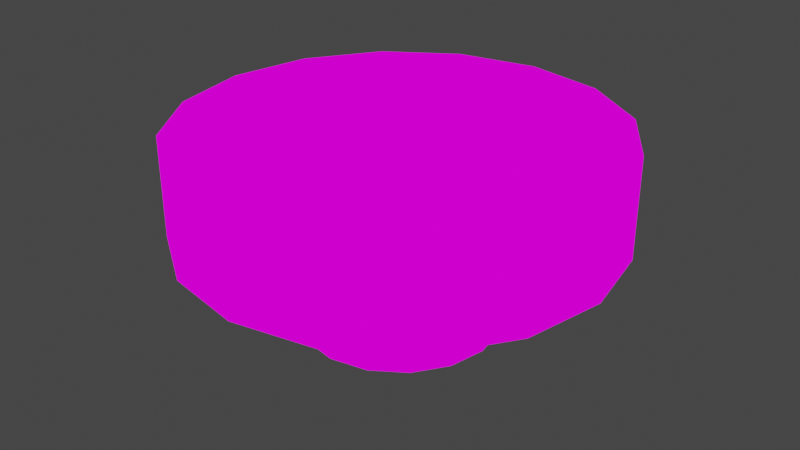 # Source: bowl.blend  (saved by Blender 2.80.75; exported with 4.5.12 LTS)
import bpy
from mathutils import Matrix  # noqa: F401  (used for matrix-valued properties, if any)

bpy.ops.wm.read_factory_settings(use_empty=True)
scene = bpy.context.scene
scene.name = 'Scene'

# ---- collections
col_collection = bpy.data.collections.new('Collection'); scene.collection.children.link(col_collection)

# ---- images (referenced by path relative to the original .blend; pixels are not part of the script)
import os
ASSET_DIR = os.environ.get("B2B_ASSET_DIR", "")  # directory of the original .blend (textures are referenced by path, not embedded)
HERE = os.path.dirname(os.path.abspath(__file__))  # packed textures are extracted next to this script under _unpacked/

def load_image(name, relpath, width, height, colorspace="sRGB"):
    """Load a texture the original file referenced (path relative to the .blend, or extracted next to this script)."""
    p = next((c for c in (os.path.join(HERE, relpath), os.path.join(ASSET_DIR, relpath)) if relpath and os.path.exists(c)), "")
    if p:
        img = bpy.data.images.load(p, check_existing=True)
        img.name = name
    else:  # same state as the original file: an image datablock whose file is absent (Cycles renders it pink)
        img = bpy.data.images.new(name, width, height)
        img.source = "FILE"
        img.filepath = "//" + (relpath or name)
    img.colorspace_settings.name = colorspace
    return img
img_bowl_png = load_image('Bowl.png', 'Bowl.png', 1024, 1024, 'sRGB')

# ---- materials (node trees are filled in below, after node groups)
mat_bowl = bpy.data.materials.new('bowl')
mat_bowl.use_transparent_shadow = False

# ---- material node trees
mat_bowl.use_nodes = True; mat_bowl.node_tree.nodes.clear()
_N = mat_bowl.node_tree.nodes; _L = mat_bowl.node_tree.links
n0 = _N.new('ShaderNodeOutputMaterial'); n0.name = 'Material Output'; n0.location = (300, 300)
n1 = _N.new('ShaderNodeEmission'); n1.name = 'Emission'; n1.location = (10, 300)
n2 = _N.new('ShaderNodeTexImage'); n2.name = 'Image Texture'; n2.location = (-280, 260)
n2.image = img_bowl_png
_L.new(n1.outputs[0], n0.inputs[0])
_L.new(n2.outputs[0], n1.inputs[0])
n0.is_active_output = True

# ---- world
world_world = bpy.data.worlds.new('World'); scene.world = world_world
world_world.use_nodes = True; world_world.node_tree.nodes.clear()
_N = world_world.node_tree.nodes; _L = world_world.node_tree.links
n0 = _N.new('ShaderNodeOutputWorld'); n0.name = 'World Output'; n0.location = (300, 300)
n1 = _N.new('ShaderNodeBackground'); n1.name = 'Background'; n1.location = (10, 300)
n1.inputs[0].default_value = (0.05088, 0.05088, 0.05088, 1.0)
_L.new(n1.outputs[0], n0.inputs[0])
n0.is_active_output = True
world_world.color = (0.05088, 0.05088, 0.05088)
world_world.use_sun_shadow = False
world_world.sun_shadow_jitter_overblur = 0.0

# ---- meshes
me_cylinder = bpy.data.meshes.new('Cylinder')
me_cylinder.from_pydata([(0.0, 1.0, -1.0), (0.0, 1.0, -0.6906), (0.3827, 0.9239, -1.0), (0.3827, 0.9239, -0.6906), (0.7071, 0.7071, -1.0), (0.7071, 0.7071, -0.6906), (0.9239, 0.3827, -1.0), (0.9239, 0.3827, -0.6906), (1.0, -4.371e-08, -1.0), (1.0, -4.371e-08, -0.6906), (0.9239, -0.3827, -1.0), (0.9239, -0.3827, -0.6906), (0.7071, -0.7071, -1.0), (0.7071, -0.7071, -0.6906), (0.3827, -0.9239, -1.0), (0.3827, -0.9239, -0.6906), (1.51e-07, -1.0, -1.0), (1.51e-07, -1.0, -0.6906), (-0.3827, -0.9239, -1.0), (-0.3827, -0.9239, -0.6906), (-0.7071, -0.7071, -1.0), (-0.7071, -0.7071, -0.6906), (-0.9239, -0.3827, -1.0), (-0.9239, -0.3827, -0.6906), (-1.0, 1.192e-08, -1.0), (-1.0, 1.192e-08, -0.6906), (-0.9239, 0.3827, -1.0), (-0.9239, 0.3827, -0.6906), (-0.7071, 0.7071, -1.0), (-0.7071, 0.7071, -0.6906), (-0.3827, 0.9239, -1.0), (-0.3827, 0.9239, -0.6906), (-4.35e-08, 2.168, -0.03265), (0.8296, 2.003, -0.03265), (1.533, 1.533, -0.03265), (2.003, 0.8296, -0.03265), (2.168, -1.078e-07, -0.03265), (2.003, -0.8296, -0.03265), (1.533, -1.533, -0.03265), (0.8296, -2.003, -0.03265), (2.838e-07, -2.168, -0.03265), (-0.8296, -2.003, -0.03265), (-1.533, -1.533, -0.03265), (-2.003, -0.8296, -0.03265), (-2.168, 1.28e-08, -0.03265), (-2.003, 0.8296, -0.03265), (-1.533, 1.533, -0.03265), (-0.8296, 2.003, -0.03265), (-4.285e-08, 2.168, 0.9776), (0.8296, 2.003, 0.9776), (1.533, 1.533, 0.9776), (2.003, 0.8296, 0.9776), (2.168, -1.078e-07, 0.9776), (2.003, -0.8296, 0.9776), (1.533, -1.533, 0.9776), (0.8296, -2.003, 0.9776), (2.845e-07, -2.168, 0.9776), (-0.8296, -2.003, 0.9776), (-1.533, -1.533, 0.9776), (-2.003, -0.8296, 0.9776), (-2.168, 1.28e-08, 0.9776), (-2.003, 0.8296, 0.9776), (-1.533, 1.533, 0.9776), (-0.8296, 2.003, 0.9776), (-2.041e-08, 1.904, 0.6946), (0.7286, 1.759, 0.6946), (1.346, 1.346, 0.6946), (1.759, 0.7286, 0.6946), (1.904, -9.469e-08, 0.6946), (1.759, -0.7286, 0.6946), (1.346, -1.346, 0.6946), (0.7286, -1.759, 0.6946), (2.671e-07, -1.904, 0.6946), (-0.7286, -1.759, 0.6946), (-1.346, -1.346, 0.6946), (-1.759, -0.7286, 0.6946), (-1.904, 1.124e-08, 0.6946), (-1.759, 0.7286, 0.6946), (-1.346, 1.346, 0.6946), (-0.7286, 1.759, 0.6946)], [], [(0, 1, 3, 2), (2, 3, 5, 4), (4, 5, 7, 6), (6, 7, 9, 8), (8, 9, 11, 10), (10, 11, 13, 12), (12, 13, 15, 14), (14, 15, 17, 16), (16, 17, 19, 18), (18, 19, 21, 20), (20, 21, 23, 22), (22, 23, 25, 24), (24, 25, 27, 26), (26, 27, 29, 28), (7, 5, 34, 35), (28, 29, 31, 30), (30, 31, 1, 0), (0, 2, 4, 6, 8, 10, 12, 14, 16, 18, 20, 22, 24, 26, 28, 30), (37, 36, 52, 53), (17, 15, 39, 40), (3, 1, 32, 33), (27, 25, 44, 45), (13, 11, 37, 38), (23, 21, 42, 43), (1, 31, 47, 32), (9, 7, 35, 36), (19, 17, 40, 41), (29, 27, 45, 46), (5, 3, 33, 34), (15, 13, 38, 39), (25, 23, 43, 44), (11, 9, 36, 37), (21, 19, 41, 42), (31, 29, 46, 47), (58, 57, 73, 74), (45, 44, 60, 61), (38, 37, 53, 54), (46, 45, 61, 62), (39, 38, 54, 55), (47, 46, 62, 63), (40, 39, 55, 56), (33, 32, 48, 49), (32, 47, 63, 48), (41, 40, 56, 57), (34, 33, 49, 50), (42, 41, 57, 58), (35, 34, 50, 51), (43, 42, 58, 59), (36, 35, 51, 52), (44, 43, 59, 60), (65, 64, 79, 78, 77, 76, 75, 74, 73, 72, 71, 70, 69, 68, 67, 66), (51, 50, 66, 67), (59, 58, 74, 75), (52, 51, 67, 68), (60, 59, 75, 76), (53, 52, 68, 69), (61, 60, 76, 77), (54, 53, 69, 70), (62, 61, 77, 78), (55, 54, 70, 71), (63, 62, 78, 79), (56, 55, 71, 72), (49, 48, 64, 65), (48, 63, 79, 64), (57, 56, 72, 73), (50, 49, 65, 66)])
me_cylinder.polygons.foreach_set('use_smooth', [True] * 66)
_uv = me_cylinder.uv_layers.new(name='UVMap')
_uv.uv.foreach_set('vector', [1.002, 0.9267, 1.002, 0.7222, 0.94, 0.7222, 0.94, 0.9267, 0.94, 0.9267, 0.94, 0.7222, 0.8775, 0.7222, 0.8775, 0.9267, 0.8775, 0.9267, 0.8775, 0.7222, 0.815, 0.7222, 0.815, 0.9267, 0.815, 0.9267, 0.815, 0.7222, 0.7525, 0.7222, 0.7525, 0.9267, 0.7525, 0.9267, 0.7525, 0.7222, 0.69, 0.7222, 0.69, 0.9267, 0.69, 0.9267, 0.69, 0.7222, 0.6275, 0.7222, 0.6275, 0.9267, 0.6275, 0.9267, 0.6275, 0.7222, 0.565, 0.7222, 0.565, 0.9267, 0.565, 0.9267, 0.565, 0.7222, 0.5025, 0.7222, 0.5025, 0.9267, 0.5025, 0.9267, 0.5025, 0.7222, 0.44, 0.7222, 0.44, 0.9267, 0.44, 0.9267, 0.44, 0.7222, 0.3775, 0.7222, 0.3775, 0.9267, 0.3775, 0.9267, 0.3775, 0.7222, 0.315, 0.7222, 0.315, 0.9267, 0.315, 0.9267, 0.315, 0.7222, 0.2525, 0.7222, 0.2525, 0.9267, 0.2525, 0.9267, 0.2525, 0.7222, 0.19, 0.7222, 0.19, 0.9267, 0.19, 0.9267, 0.19, 0.7222, 0.1275, 0.7222, 0.1275, 0.9267, 0.8376, 0.8011, 0.8526, 0.8011, 0.8909, 0.8316, 0.8583, 0.8316, 0.1275, 0.9267, 0.1275, 0.7222, 0.06498, 0.7222, 0.06498, 0.9267, 0.06498, 0.9267, 0.06498, 0.7222, 0.002481, 0.7222, 0.002481, 0.9267, 0.884, 0.1774, 0.9141, 0.1714, 0.9396, 0.1543, 0.9567, 0.1288, 0.9627, 0.09867, 0.9567, 0.06856, 0.9396, 0.04303, 0.9141, 0.02597, 0.884, 0.01998, 0.8538, 0.02597, 0.8283, 0.04303, 0.8113, 0.06856, 0.8053, 0.09867, 0.8113, 0.1288, 0.8283, 0.1543, 0.8538, 0.1714, 0.4325, 0.5675, 0.495, 0.5675, 0.495, 0.368, 0.4325, 0.368, 0.7735, 0.8011, 0.777, 0.8011, 0.7271, 0.8316, 0.7194, 0.8316, 0.8627, 0.8011, 0.8662, 0.8011, 0.9203, 0.8316, 0.9126, 0.8316, 0.8376, 0.8011, 0.8199, 0.8011, 0.8199, 0.8316, 0.8583, 0.8316, 0.7871, 0.8011, 0.8021, 0.8011, 0.7814, 0.8316, 0.7488, 0.8316, 0.8021, 0.8011, 0.7871, 0.8011, 0.7488, 0.8316, 0.7814, 0.8316, 0.8662, 0.8011, 0.8627, 0.8011, 0.9126, 0.8316, 0.9203, 0.8316, 0.8199, 0.8011, 0.8376, 0.8011, 0.8583, 0.8316, 0.8199, 0.8316, 0.777, 0.8011, 0.7735, 0.8011, 0.7194, 0.8316, 0.7271, 0.8316, 0.8526, 0.8011, 0.8376, 0.8011, 0.8583, 0.8316, 0.8909, 0.8316, 0.8526, 0.8011, 0.8627, 0.8011, 0.9126, 0.8316, 0.8909, 0.8316, 0.777, 0.8011, 0.7871, 0.8011, 0.7488, 0.8316, 0.7271, 0.8316, 0.8199, 0.8011, 0.8021, 0.8011, 0.7814, 0.8316, 0.8199, 0.8316, 0.8021, 0.8011, 0.8199, 0.8011, 0.8199, 0.8316, 0.7814, 0.8316, 0.7871, 0.8011, 0.777, 0.8011, 0.7271, 0.8316, 0.7488, 0.8316, 0.8627, 0.8011, 0.8526, 0.8011, 0.8909, 0.8316, 0.9126, 0.8316, 0.3775, 0.7222, 0.44, 0.7222, 0.44, 0.7222, 0.3775, 0.7222, 0.9325, 0.5675, 0.995, 0.5675, 0.995, 0.368, 0.9325, 0.368, 0.37, 0.5675, 0.4325, 0.5675, 0.4325, 0.368, 0.37, 0.368, 0.87, 0.5675, 0.9325, 0.5675, 0.9325, 0.368, 0.87, 0.368, 0.3075, 0.5675, 0.37, 0.5675, 0.37, 0.368, 0.3075, 0.368, 0.8075, 0.5675, 0.87, 0.5675, 0.87, 0.368, 0.8075, 0.368, 0.245, 0.5675, 0.3075, 0.5675, 0.3075, 0.368, 0.245, 0.368, 0.6825, 0.5675, 0.745, 0.5675, 0.745, 0.368, 0.6825, 0.368, 0.745, 0.5675, 0.8075, 0.5675, 0.8075, 0.368, 0.745, 0.368, 0.1825, 0.5675, 0.245, 0.5675, 0.245, 0.368, 0.1825, 0.368, 0.62, 0.5675, 0.6825, 0.5675, 0.6825, 0.368, 0.62, 0.368, 0.12, 0.5675, 0.1825, 0.5675, 0.1825, 0.368, 0.12, 0.368, 0.5575, 0.5675, 0.62, 0.5675, 0.62, 0.368, 0.5575, 0.368, 0.05754, 0.5675, 0.12, 0.5675, 0.12, 0.368, 0.05754, 0.368, 0.495, 0.5675, 0.5575, 0.5675, 0.5575, 0.368, 0.495, 0.368, -0.004961, 0.5675, 0.05754, 0.5675, 0.05754, 0.368, -0.004962, 0.368, 0.6795, 0.2958, 0.6246, 0.3067, 0.5697, 0.2958, 0.5231, 0.2647, 0.492, 0.2181, 0.481, 0.1632, 0.492, 0.1082, 0.5231, 0.06165, 0.5697, 0.03053, 0.6246, 0.0196, 0.6795, 0.03053, 0.7261, 0.06165, 0.7572, 0.1082, 0.7682, 0.1632, 0.7572, 0.2181, 0.7261, 0.2647, 0.815, 0.7222, 0.8775, 0.7222, 0.8775, 0.7222, 0.815, 0.7222, 0.315, 0.7222, 0.3775, 0.7222, 0.3775, 0.7222, 0.315, 0.7222, 0.7525, 0.7222, 0.815, 0.7222, 0.815, 0.7222, 0.7525, 0.7222, 0.2525, 0.7222, 0.315, 0.7222, 0.315, 0.7222, 0.2525, 0.7222, 0.69, 0.7222, 0.7525, 0.7222, 0.7525, 0.7222, 0.69, 0.7222, 0.19, 0.7222, 0.2525, 0.7222, 0.2525, 0.7222, 0.19, 0.7222, 0.6275, 0.7222, 0.69, 0.7222, 0.69, 0.7222, 0.6275, 0.7222, 0.1275, 0.7222, 0.19, 0.7222, 0.19, 0.7222, 0.1275, 0.7222, 0.565, 0.7222, 0.6275, 0.7222, 0.6275, 0.7222, 0.565, 0.7222, 0.06498, 0.7222, 0.1275, 0.7222, 0.1275, 0.7222, 0.06498, 0.7222, 0.5025, 0.7222, 0.565, 0.7222, 0.565, 0.7222, 0.5025, 0.7222, 0.94, 0.7222, 1.002, 0.7222, 1.002, 0.7222, 0.94, 0.7222, 0.002481, 0.7222, 0.06498, 0.7222, 0.06498, 0.7222, 0.002481, 0.7222, 0.44, 0.7222, 0.5025, 0.7222, 0.5025, 0.7222, 0.44, 0.7222, 0.8775, 0.7222, 0.94, 0.7222, 0.94, 0.7222, 0.8775, 0.7222])
me_cylinder.materials.append(mat_bowl)
me_cylinder.use_remesh_preserve_volume = False
me_cylinder.use_remesh_preserve_attributes = False
me_cylinder.use_mirror_vertex_groups = False
me_cylinder.update()

# ---- objects
ob_cylinder = bpy.data.objects.new('Cylinder', me_cylinder)

# ---- transforms, parenting, visibility, modifiers, constraints
ob_cylinder.location = (0.0, 0.0, 0.0)
ob_cylinder.lineart.crease_threshold = 0.0

# ---- collection membership
col_collection.objects.link(ob_cylinder)

# ---- scene / render settings (as saved in the file)
scene.frame_start = 1; scene.frame_end = 250; scene.frame_set(1)
scene.render.engine = 'BLENDER_EEVEE_NEXT'
scene.cycles.use_denoising = False
scene.cycles.samples = 128
scene.cycles.sampling_pattern = 'TABULATED_SOBOL'
scene.cycles.use_adaptive_sampling = False
scene.cycles.use_light_tree = False
scene.view_settings.view_transform = 'Filmic'
bpy.context.view_layer.update()

# ---- added for rendering (the .blend has no active camera): camera
cam_auto = bpy.data.cameras.new('AutoCamera')
cam_auto.lens = 50.0
cam_auto.sensor_width = 36.0
cam_auto.clip_end = 1000.0
ob_auto_camera = bpy.data.objects.new('AutoCamera', cam_auto)
scene.collection.objects.link(ob_auto_camera)
ob_auto_camera.location = (5.96074, -7.15289, 4.75738)
ob_auto_camera.rotation_euler = (1.09748, -7.21219e-08, 0.694738)
scene.camera = ob_auto_camera
bpy.context.view_layer.update()

